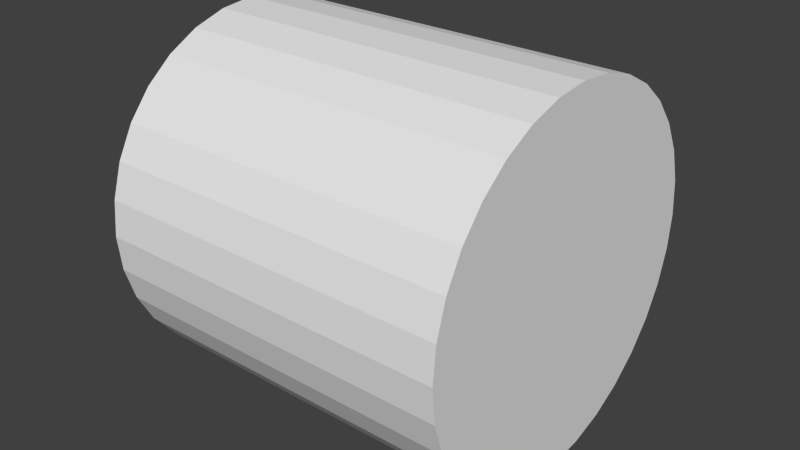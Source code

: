 # Source: DialCylinder.blend  (saved by Blender 2.71.0; exported with 4.5.12 LTS)
import bpy
from mathutils import Matrix  # noqa: F401  (used for matrix-valued properties, if any)

bpy.ops.wm.read_factory_settings(use_empty=True)
scene = bpy.context.scene
scene.name = 'Scene'

# ---- collections
col_collection_1 = bpy.data.collections.new('Collection 1'); scene.collection.children.link(col_collection_1)

# ---- materials (node trees are filled in below, after node groups)
mat_dial_end = bpy.data.materials.new('Dial End')
mat_dial_end.alpha_threshold = 0.0
mat_dial_end.use_transparent_shadow = False
mat_dial_end.roughness = 0.5
mat_dial_end.line_color = (0.0, 0.0, 0.0, 1.0)
mat_dial_mid = bpy.data.materials.new('Dial Mid')
mat_dial_mid.alpha_threshold = 0.0
mat_dial_mid.use_transparent_shadow = False
mat_dial_mid.roughness = 0.5
mat_dial_mid.line_color = (0.0, 0.0, 0.0, 1.0)

# ---- material node trees

# ---- world
world_world = bpy.data.worlds.new('World'); scene.world = world_world
world_world.color = (0.05088, 0.05088, 0.05088)
world_world.use_sun_shadow = False
world_world.sun_shadow_jitter_overblur = 0.0
world_world.cycles.sampling_method = 'MANUAL'
world_world.cycles.sample_map_resolution = 256

# ---- meshes
me_cylinder = bpy.data.meshes.new('Cylinder')
me_cylinder.from_pydata([(1.0, 1.0, 0.0), (-1.0, 1.0, 1.788e-07), (1.0, 0.9808, 0.1951), (-1.0, 0.9808, 0.1951), (1.0, 0.9239, 0.3827), (-1.0, 0.9239, 0.3827), (1.0, 0.8315, 0.5556), (-1.0, 0.8315, 0.5556), (1.0, 0.7071, 0.7071), (-1.0, 0.7071, 0.7071), (1.0, 0.5556, 0.8315), (-1.0, 0.5556, 0.8315), (1.0, 0.3827, 0.9239), (-1.0, 0.3827, 0.9239), (1.0, 0.1951, 0.9808), (-1.0, 0.1951, 0.9808), (1.0, -1.788e-07, 1.0), (-1.0, 0.0, 1.0), (1.0, -0.1951, 0.9808), (-1.0, -0.1951, 0.9808), (1.0, -0.3827, 0.9239), (-1.0, -0.3827, 0.9239), (1.0, -0.5556, 0.8315), (-1.0, -0.5556, 0.8315), (1.0, -0.7071, 0.7071), (-1.0, -0.7071, 0.7071), (1.0, -0.8315, 0.5556), (-1.0, -0.8315, 0.5556), (1.0, -0.9239, 0.3827), (-1.0, -0.9239, 0.3827), (1.0, -0.9808, 0.1951), (-1.0, -0.9808, 0.1951), (1.0, -1.0, -5.96e-07), (-1.0, -1.0, -4.768e-07), (1.0, -0.9808, -0.1951), (-1.0, -0.9808, -0.1951), (1.0, -0.9239, -0.3827), (-1.0, -0.9239, -0.3827), (1.0, -0.8315, -0.5556), (-1.0, -0.8315, -0.5556), (1.0, -0.7071, -0.7071), (-1.0, -0.7071, -0.7071), (1.0, -0.5556, -0.8315), (-1.0, -0.5556, -0.8315), (1.0, -0.3827, -0.9239), (-1.0, -0.3827, -0.9239), (1.0, -0.1951, -0.9808), (-1.0, -0.1951, -0.9808), (1.0, 9.537e-07, -1.0), (-1.0, 1.132e-06, -1.0), (1.0, 0.1951, -0.9808), (-1.0, 0.1951, -0.9808), (1.0, 0.3827, -0.9239), (-1.0, 0.3827, -0.9239), (1.0, 0.5556, -0.8315), (-1.0, 0.5556, -0.8315), (1.0, 0.7071, -0.7071), (-1.0, 0.7071, -0.7071), (1.0, 0.8315, -0.5556), (-1.0, 0.8315, -0.5556), (1.0, 0.9239, -0.3827), (-1.0, 0.9239, -0.3827), (1.0, 0.9808, -0.1951), (-1.0, 0.9808, -0.1951)], [], [(0, 1, 3, 2), (2, 3, 5, 4), (4, 5, 7, 6), (6, 7, 9, 8), (8, 9, 11, 10), (10, 11, 13, 12), (12, 13, 15, 14), (14, 15, 17, 16), (16, 17, 19, 18), (18, 19, 21, 20), (20, 21, 23, 22), (22, 23, 25, 24), (24, 25, 27, 26), (26, 27, 29, 28), (28, 29, 31, 30), (30, 31, 33, 32), (32, 33, 35, 34), (34, 35, 37, 36), (36, 37, 39, 38), (38, 39, 41, 40), (40, 41, 43, 42), (42, 43, 45, 44), (44, 45, 47, 46), (46, 47, 49, 48), (48, 49, 51, 50), (50, 51, 53, 52), (52, 53, 55, 54), (54, 55, 57, 56), (56, 57, 59, 58), (58, 59, 61, 60), (3, 1, 63, 61, 59, 57, 55, 53, 51, 49, 47, 45, 43, 41, 39, 37, 35, 33, 31, 29, 27, 25, 23, 21, 19, 17, 15, 13, 11, 9, 7, 5), (62, 63, 1, 0), (60, 61, 63, 62), (0, 2, 4, 6, 8, 10, 12, 14, 16, 18, 20, 22, 24, 26, 28, 30, 32, 34, 36, 38, 40, 42, 44, 46, 48, 50, 52, 54, 56, 58, 60, 62)])
me_cylinder.polygons.foreach_set('material_index', [1, 1, 1, 1, 1, 1, 1, 1, 1, 1, 1, 1, 1, 1, 1, 1, 1, 1, 1, 1, 1, 1, 1, 1, 1, 1, 1, 1, 1, 1, 1, 1, 1, 0])
_uv = me_cylinder.uv_layers.new(name='UVMap')
_uv.uv.foreach_set('vector', [1.0, 0.5, 1.0, 0.5, 0.9904, 0.5975, 0.9904, 0.5975, 0.9904, 0.5975, 0.9904, 0.5975, 0.9619, 0.6913, 0.9619, 0.6913, 0.9619, 0.6913, 0.9619, 0.6913, 0.9157, 0.7778, 0.9157, 0.7778, 0.9157, 0.7778, 0.9157, 0.7778, 0.8536, 0.8536, 0.8536, 0.8536, 0.8536, 0.8536, 0.8536, 0.8536, 0.7778, 0.9157, 0.7778, 0.9157, 0.7778, 0.9157, 0.7778, 0.9157, 0.6913, 0.9619, 0.6913, 0.9619, 0.6913, 0.9619, 0.6913, 0.9619, 0.5975, 0.9904, 0.5975, 0.9904, 0.5975, 0.9904, 0.5975, 0.9904, 0.5, 1.0, 0.5, 1.0, 0.5, 1.0, 0.5, 1.0, 0.4025, 0.9904, 0.4025, 0.9904, 0.4025, 0.9904, 0.4025, 0.9904, 0.3087, 0.9619, 0.3087, 0.9619, 0.3087, 0.9619, 0.3087, 0.9619, 0.2222, 0.9157, 0.2222, 0.9157, 0.2222, 0.9157, 0.2222, 0.9157, 0.1464, 0.8536, 0.1464, 0.8536, 0.1464, 0.8536, 0.1464, 0.8536, 0.08427, 0.7778, 0.08427, 0.7778, 0.08427, 0.7778, 0.08427, 0.7778, 0.03806, 0.6913, 0.03806, 0.6913, 0.03806, 0.6913, 0.03806, 0.6913, 0.009607, 0.5975, 0.009607, 0.5975, 0.009607, 0.5975, 0.009607, 0.5975, 0.0, 0.5, 0.0, 0.5, 0.0, 0.5, 0.0, 0.5, 0.009607, 0.4025, 0.009607, 0.4025, 0.009607, 0.4025, 0.009607, 0.4025, 0.03806, 0.3087, 0.03806, 0.3087, 0.03806, 0.3087, 0.03806, 0.3087, 0.08427, 0.2222, 0.08427, 0.2222, 0.08427, 0.2222, 0.08427, 0.2222, 0.1464, 0.1464, 0.1464, 0.1464, 0.1464, 0.1464, 0.1464, 0.1464, 0.2222, 0.08427, 0.2222, 0.08426, 0.2222, 0.08426, 0.2222, 0.08427, 0.3087, 0.03806, 0.3087, 0.03806, 0.3087, 0.03806, 0.3087, 0.03806, 0.4025, 0.009607, 0.4025, 0.009607, 0.4025, 0.009607, 0.4025, 0.009607, 0.5, 9.498e-08, 0.5, 0.0, 0.5, 0.0, 0.5, 9.498e-08, 0.5975, 0.009607, 0.5975, 0.009607, 0.5975, 0.009607, 0.5975, 0.009607, 0.6913, 0.03806, 0.6913, 0.03806, 0.6913, 0.03806, 0.6913, 0.03806, 0.7778, 0.08427, 0.7778, 0.08427, 0.7778, 0.08427, 0.7778, 0.08427, 0.8536, 0.1464, 0.8536, 0.1464, 0.8536, 0.1464, 0.8536, 0.1464, 0.9157, 0.2222, 0.9157, 0.2222, 0.9157, 0.2222, 0.9157, 0.2222, 0.9619, 0.3087, 0.9619, 0.3087, 0.9904, 0.5975, 1.0, 0.5, 0.9904, 0.4025, 0.9619, 0.3087, 0.9157, 0.2222, 0.8536, 0.1464, 0.7778, 0.08427, 0.6913, 0.03806, 0.5975, 0.009607, 0.5, 9.498e-08, 0.4025, 0.009607, 0.3087, 0.03806, 0.2222, 0.08427, 0.1464, 0.1464, 0.08427, 0.2222, 0.03806, 0.3087, 0.009607, 0.4025, 0.0, 0.5, 0.009607, 0.5975, 0.03806, 0.6913, 0.08427, 0.7778, 0.1464, 0.8536, 0.2222, 0.9157, 0.3087, 0.9619, 0.4025, 0.9904, 0.5, 1.0, 0.5975, 0.9904, 0.6913, 0.9619, 0.7778, 0.9157, 0.8536, 0.8536, 0.9157, 0.7778, 0.9619, 0.6913, 0.9904, 0.4025, 0.9904, 0.4025, 1.0, 0.5, 1.0, 0.5, 0.9619, 0.3087, 0.9619, 0.3087, 0.9904, 0.4025, 0.9904, 0.4025, 1.0, 0.5, 0.9904, 0.5975, 0.9619, 0.6913, 0.9157, 0.7778, 0.8536, 0.8536, 0.7778, 0.9157, 0.6913, 0.9619, 0.5975, 0.9904, 0.5, 1.0, 0.4025, 0.9904, 0.3087, 0.9619, 0.2222, 0.9157, 0.1464, 0.8536, 0.08427, 0.7778, 0.03806, 0.6913, 0.009607, 0.5975, 0.0, 0.5, 0.009607, 0.4025, 0.03806, 0.3087, 0.08427, 0.2222, 0.1464, 0.1464, 0.2222, 0.08426, 0.3087, 0.03806, 0.4025, 0.009607, 0.5, 0.0, 0.5975, 0.009607, 0.6913, 0.03806, 0.7778, 0.08427, 0.8536, 0.1464, 0.9157, 0.2222, 0.9619, 0.3087, 0.9904, 0.4025])
me_cylinder.materials.append(mat_dial_end)
me_cylinder.materials.append(mat_dial_mid)
me_cylinder.use_remesh_preserve_volume = False
me_cylinder.use_remesh_preserve_attributes = False
me_cylinder.use_mirror_vertex_groups = False
me_cylinder.update()

# ---- objects
ob_cylinder = bpy.data.objects.new('Cylinder', me_cylinder)

# ---- transforms, parenting, visibility, modifiers, constraints
ob_cylinder.location = (0.0, 0.0, 0.0)
ob_cylinder.lineart.crease_threshold = 0.0

# ---- collection membership
col_collection_1.objects.link(ob_cylinder)

# ---- scene / render settings (as saved in the file)
scene.frame_start = 1; scene.frame_end = 250; scene.frame_set(1)
scene.render.engine = 'BLENDER_EEVEE_NEXT'
scene.render.resolution_percentage = 50
scene.render.dither_intensity = 0.0
scene.cycles.use_denoising = False
scene.cycles.samples = 10
scene.cycles.sampling_pattern = 'TABULATED_SOBOL'
scene.cycles.light_sampling_threshold = 0.0
scene.cycles.use_adaptive_sampling = False
scene.cycles.use_light_tree = False
scene.cycles.blur_glossy = 0.0
scene.cycles.volume_bounces = 1
scene.cycles.pixel_filter_type = 'GAUSSIAN'
scene.cycles.sample_clamp_indirect = 0.0
scene.view_settings.view_transform = 'Standard'
bpy.context.view_layer.update()

# ---- added for rendering (the .blend has no active camera and no usable light): camera, sun
cam_auto = bpy.data.cameras.new('AutoCamera')
cam_auto.lens = 50.0
cam_auto.sensor_width = 36.0
cam_auto.clip_end = 1000.0
ob_auto_camera = bpy.data.objects.new('AutoCamera', cam_auto)
scene.collection.objects.link(ob_auto_camera)
ob_auto_camera.location = (3.20507, -3.84609, 2.56406)
ob_auto_camera.rotation_euler = (1.09748, -7.21219e-08, 0.694738)
scene.camera = ob_auto_camera
light_auto_sun = bpy.data.lights.new('AutoSun', 'SUN')
light_auto_sun.energy = 3.0
light_auto_sun.angle = 0.0523599
ob_auto_sun = bpy.data.objects.new('AutoSun', light_auto_sun)
scene.collection.objects.link(ob_auto_sun)
ob_auto_sun.rotation_euler = (0.872665, 0.174533, 0.523599)
bpy.context.view_layer.update()

